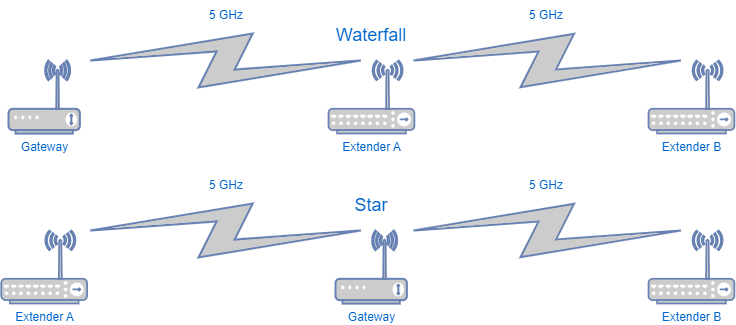

The diagram above was exported from draw.io. Its source (the exported page's mxGraphModel, read from the mxfile embedded in the PNG):
<mxGraphModel dx="1434" dy="696" grid="1" gridSize="10" guides="1" tooltips="1" connect="1" arrows="1" fold="1" page="1" pageScale="1" pageWidth="850" pageHeight="1100" math="0" shadow="0">
  <root>
    <mxCell id="0" />
    <mxCell id="1" parent="0" />
    <mxCell id="dSFbPj8GuC48uh5Uzbvk-1" value="Gateway" style="fontColor=#0066CC;verticalAlign=top;verticalLabelPosition=bottom;labelPosition=center;align=center;html=1;outlineConnect=0;fillColor=#CCCCCC;strokeColor=#6881B3;gradientColor=none;gradientDirection=north;strokeWidth=2;shape=mxgraph.networks.wireless_modem;aspect=fixed;" parent="1" vertex="1">
      <mxGeometry x="62" y="120" width="71.38" height="73.1" as="geometry" />
    </mxCell>
    <mxCell id="dSFbPj8GuC48uh5Uzbvk-2" value="Extender A" style="fontColor=#0066CC;verticalAlign=top;verticalLabelPosition=bottom;labelPosition=center;align=center;html=1;outlineConnect=0;fillColor=#CCCCCC;strokeColor=#6881B3;gradientColor=none;gradientDirection=north;strokeWidth=2;shape=mxgraph.networks.wireless_hub;aspect=fixed;" parent="1" vertex="1">
      <mxGeometry x="382" y="120" width="85.88" height="73" as="geometry" />
    </mxCell>
    <mxCell id="dSFbPj8GuC48uh5Uzbvk-3" value="Extender B" style="fontColor=#0066CC;verticalAlign=top;verticalLabelPosition=bottom;labelPosition=center;align=center;html=1;outlineConnect=0;fillColor=#CCCCCC;strokeColor=#6881B3;gradientColor=none;gradientDirection=north;strokeWidth=2;shape=mxgraph.networks.wireless_hub;aspect=fixed;" parent="1" vertex="1">
      <mxGeometry x="702" y="120" width="85.88" height="73" as="geometry" />
    </mxCell>
    <mxCell id="dSFbPj8GuC48uh5Uzbvk-4" value="" style="html=1;outlineConnect=0;fillColor=#CCCCCC;strokeColor=#6881B3;gradientColor=none;gradientDirection=north;strokeWidth=2;shape=mxgraph.networks.comm_link_edge;html=1;rounded=0;entryX=0.55;entryY=0;entryDx=0;entryDy=0;entryPerimeter=0;" parent="1" target="dSFbPj8GuC48uh5Uzbvk-2" edge="1">
      <mxGeometry width="100" height="100" relative="1" as="geometry">
        <mxPoint x="129.00000000000006" y="120" as="sourcePoint" />
        <mxPoint x="426.2339999999999" y="120" as="targetPoint" />
        <Array as="points">
          <mxPoint x="269" y="120" />
          <mxPoint x="289" y="110" />
        </Array>
      </mxGeometry>
    </mxCell>
    <mxCell id="dSFbPj8GuC48uh5Uzbvk-5" value="" style="html=1;outlineConnect=0;fillColor=#CCCCCC;strokeColor=#6881B3;gradientColor=none;gradientDirection=north;strokeWidth=2;shape=mxgraph.networks.comm_link_edge;html=1;rounded=0;entryX=0.55;entryY=0;entryDx=0;entryDy=0;entryPerimeter=0;exitX=0.82;exitY=0;exitDx=0;exitDy=0;exitPerimeter=0;" parent="1" source="dSFbPj8GuC48uh5Uzbvk-2" target="dSFbPj8GuC48uh5Uzbvk-3" edge="1">
      <mxGeometry width="100" height="100" relative="1" as="geometry">
        <mxPoint x="452" y="90" as="sourcePoint" />
        <mxPoint x="749.2339999999999" y="90" as="targetPoint" />
        <Array as="points">
          <mxPoint x="592" y="90" />
          <mxPoint x="612" y="80" />
        </Array>
      </mxGeometry>
    </mxCell>
    <mxCell id="KnnhpgwfkySA0pyUHkTX-1" value="Waterfall" style="text;html=1;strokeColor=none;fillColor=none;align=center;verticalAlign=middle;whiteSpace=wrap;rounded=0;fontSize=18;fontColor=#0066CC;" parent="1" vertex="1">
      <mxGeometry x="385" y="80" width="80" height="30" as="geometry" />
    </mxCell>
    <mxCell id="KnnhpgwfkySA0pyUHkTX-10" value="Extender B" style="fontColor=#0066CC;verticalAlign=top;verticalLabelPosition=bottom;labelPosition=center;align=center;html=1;outlineConnect=0;fillColor=#CCCCCC;strokeColor=#6881B3;gradientColor=none;gradientDirection=north;strokeWidth=2;shape=mxgraph.networks.wireless_hub;aspect=fixed;" parent="1" vertex="1">
      <mxGeometry x="702" y="290" width="85.88" height="73" as="geometry" />
    </mxCell>
    <mxCell id="KnnhpgwfkySA0pyUHkTX-11" value="" style="html=1;outlineConnect=0;fillColor=#CCCCCC;strokeColor=#6881B3;gradientColor=none;gradientDirection=north;strokeWidth=2;shape=mxgraph.networks.comm_link_edge;html=1;rounded=0;entryX=0.55;entryY=0;entryDx=0;entryDy=0;entryPerimeter=0;" parent="1" edge="1">
      <mxGeometry width="100" height="100" relative="1" as="geometry">
        <mxPoint x="129" y="290" as="sourcePoint" />
        <mxPoint x="429.2339999999999" y="290" as="targetPoint" />
        <Array as="points">
          <mxPoint x="269" y="290" />
          <mxPoint x="289" y="280" />
        </Array>
      </mxGeometry>
    </mxCell>
    <mxCell id="KnnhpgwfkySA0pyUHkTX-12" value="" style="html=1;outlineConnect=0;fillColor=#CCCCCC;strokeColor=#6881B3;gradientColor=none;gradientDirection=north;strokeWidth=2;shape=mxgraph.networks.comm_link_edge;html=1;rounded=0;entryX=0.55;entryY=0;entryDx=0;entryDy=0;entryPerimeter=0;exitX=0.82;exitY=0;exitDx=0;exitDy=0;exitPerimeter=0;" parent="1" target="KnnhpgwfkySA0pyUHkTX-10" edge="1">
      <mxGeometry width="100" height="100" relative="1" as="geometry">
        <mxPoint x="452.4216000000001" y="290" as="sourcePoint" />
        <mxPoint x="749.2339999999999" y="260" as="targetPoint" />
        <Array as="points">
          <mxPoint x="592" y="260" />
          <mxPoint x="612" y="250" />
        </Array>
      </mxGeometry>
    </mxCell>
    <mxCell id="KnnhpgwfkySA0pyUHkTX-13" value="Star" style="text;html=1;strokeColor=none;fillColor=none;align=center;verticalAlign=middle;whiteSpace=wrap;rounded=0;fontSize=18;fontColor=#0066CC;" parent="1" vertex="1">
      <mxGeometry x="384.69" y="250" width="80" height="30" as="geometry" />
    </mxCell>
    <mxCell id="KnnhpgwfkySA0pyUHkTX-14" value="Extender A" style="fontColor=#0066CC;verticalAlign=top;verticalLabelPosition=bottom;labelPosition=center;align=center;html=1;outlineConnect=0;fillColor=#CCCCCC;strokeColor=#6881B3;gradientColor=none;gradientDirection=north;strokeWidth=2;shape=mxgraph.networks.wireless_hub;aspect=fixed;" parent="1" vertex="1">
      <mxGeometry x="54.75" y="290" width="85.88" height="73" as="geometry" />
    </mxCell>
    <mxCell id="KnnhpgwfkySA0pyUHkTX-15" value="Gateway" style="fontColor=#0066CC;verticalAlign=top;verticalLabelPosition=bottom;labelPosition=center;align=center;html=1;outlineConnect=0;fillColor=#CCCCCC;strokeColor=#6881B3;gradientColor=none;gradientDirection=north;strokeWidth=2;shape=mxgraph.networks.wireless_modem;aspect=fixed;" parent="1" vertex="1">
      <mxGeometry x="389" y="290" width="71.38" height="73.1" as="geometry" />
    </mxCell>
    <mxCell id="Iw31qj4XFUbkp92HqZpJ-1" value="5 GHz" style="text;html=1;strokeColor=none;fillColor=none;align=center;verticalAlign=middle;whiteSpace=wrap;rounded=0;fontSize=12;fontColor=#0066CC;" vertex="1" parent="1">
      <mxGeometry x="240" y="230" width="80" height="30" as="geometry" />
    </mxCell>
    <mxCell id="Iw31qj4XFUbkp92HqZpJ-2" value="5 GHz" style="text;html=1;strokeColor=none;fillColor=none;align=center;verticalAlign=middle;whiteSpace=wrap;rounded=0;fontSize=12;fontColor=#0066CC;" vertex="1" parent="1">
      <mxGeometry x="560" y="230" width="80" height="30" as="geometry" />
    </mxCell>
    <mxCell id="Iw31qj4XFUbkp92HqZpJ-3" value="5 GHz" style="text;html=1;strokeColor=none;fillColor=none;align=center;verticalAlign=middle;whiteSpace=wrap;rounded=0;fontSize=12;fontColor=#0066CC;" vertex="1" parent="1">
      <mxGeometry x="240" y="60" width="80" height="30" as="geometry" />
    </mxCell>
    <mxCell id="Iw31qj4XFUbkp92HqZpJ-4" value="5 GHz" style="text;html=1;strokeColor=none;fillColor=none;align=center;verticalAlign=middle;whiteSpace=wrap;rounded=0;fontSize=12;fontColor=#0066CC;" vertex="1" parent="1">
      <mxGeometry x="560" y="60" width="80" height="30" as="geometry" />
    </mxCell>
  </root>
</mxGraphModel>